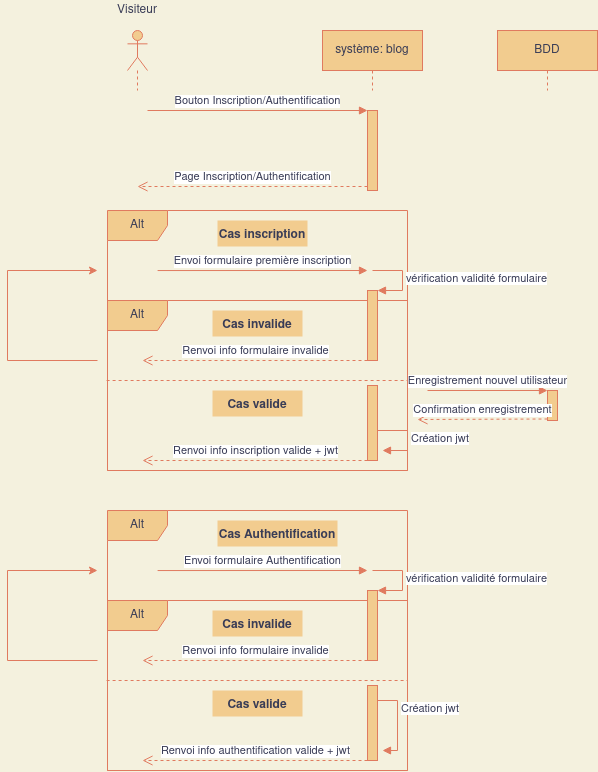

The diagram above was exported from draw.io. Its source (the exported page's mxGraphModel, read from the mxfile embedded in the PNG):
<mxGraphModel dx="1185" dy="657" grid="1" gridSize="10" guides="1" tooltips="1" connect="1" arrows="1" fold="1" page="1" pageScale="1" pageWidth="850" pageHeight="1100" background="#F4F1DE" math="0" shadow="0">
  <root>
    <mxCell id="0" />
    <mxCell id="1" parent="0" />
    <mxCell id="PvjF4-dXGOTcWJ4EZvOL-13" value="Alt" style="shape=umlFrame;whiteSpace=wrap;html=1;rounded=0;sketch=0;fontColor=#393C56;strokeColor=#E07A5F;fillColor=#F2CC8F;" vertex="1" parent="1">
      <mxGeometry x="160" y="330" width="300" height="170" as="geometry" />
    </mxCell>
    <mxCell id="PvjF4-dXGOTcWJ4EZvOL-6" value="Alt" style="shape=umlFrame;whiteSpace=wrap;html=1;rounded=0;sketch=0;fontColor=#393C56;strokeColor=#E07A5F;fillColor=#F2CC8F;" vertex="1" parent="1">
      <mxGeometry x="160" y="240" width="300" height="260" as="geometry" />
    </mxCell>
    <mxCell id="PvjF4-dXGOTcWJ4EZvOL-1" value="" style="shape=umlLifeline;participant=umlActor;perimeter=lifelinePerimeter;whiteSpace=wrap;html=1;container=1;collapsible=0;recursiveResize=0;verticalAlign=top;spacingTop=36;outlineConnect=0;rounded=0;sketch=0;fontColor=#393C56;strokeColor=#E07A5F;fillColor=#F2CC8F;" vertex="1" parent="1">
      <mxGeometry x="180" y="60" width="20" height="60" as="geometry" />
    </mxCell>
    <mxCell id="PvjF4-dXGOTcWJ4EZvOL-2" value="système: blog" style="shape=umlLifeline;perimeter=lifelinePerimeter;whiteSpace=wrap;html=1;container=1;collapsible=0;recursiveResize=0;outlineConnect=0;rounded=0;sketch=0;fontColor=#393C56;strokeColor=#E07A5F;fillColor=#F2CC8F;" vertex="1" parent="1">
      <mxGeometry x="375" y="60" width="100" height="60" as="geometry" />
    </mxCell>
    <mxCell id="PvjF4-dXGOTcWJ4EZvOL-3" value="" style="html=1;points=[];perimeter=orthogonalPerimeter;rounded=0;sketch=0;fontColor=#393C56;strokeColor=#E07A5F;fillColor=#F2CC8F;" vertex="1" parent="1">
      <mxGeometry x="420" y="140" width="10" height="80" as="geometry" />
    </mxCell>
    <mxCell id="PvjF4-dXGOTcWJ4EZvOL-4" value="Bouton Inscription/Authentification" style="html=1;verticalAlign=bottom;endArrow=block;entryX=0;entryY=0;fontColor=#393C56;strokeColor=#E07A5F;fillColor=#F2CC8F;" edge="1" target="PvjF4-dXGOTcWJ4EZvOL-3" parent="1">
      <mxGeometry relative="1" as="geometry">
        <mxPoint x="200" y="140" as="sourcePoint" />
      </mxGeometry>
    </mxCell>
    <mxCell id="PvjF4-dXGOTcWJ4EZvOL-5" value="Page Inscription/Authentification" style="html=1;verticalAlign=bottom;endArrow=open;dashed=1;endSize=8;exitX=0;exitY=0.95;fontColor=#393C56;strokeColor=#E07A5F;fillColor=#F2CC8F;" edge="1" source="PvjF4-dXGOTcWJ4EZvOL-3" parent="1">
      <mxGeometry relative="1" as="geometry">
        <mxPoint x="190" y="216" as="targetPoint" />
      </mxGeometry>
    </mxCell>
    <mxCell id="PvjF4-dXGOTcWJ4EZvOL-7" value="Cas inscription" style="text;align=center;fontStyle=1;verticalAlign=middle;spacingLeft=3;spacingRight=3;strokeColor=none;rotatable=0;points=[[0,0.5],[1,0.5]];portConstraint=eastwest;rounded=0;sketch=0;fontColor=#393C56;fillColor=#F2CC8F;" vertex="1" parent="1">
      <mxGeometry x="270" y="250" width="90" height="26" as="geometry" />
    </mxCell>
    <mxCell id="PvjF4-dXGOTcWJ4EZvOL-9" value="Envoi formulaire première inscription" style="html=1;verticalAlign=bottom;endArrow=block;entryX=0;entryY=0;fontColor=#393C56;strokeColor=#E07A5F;fillColor=#F2CC8F;exitX=0.167;exitY=0.231;exitDx=0;exitDy=0;exitPerimeter=0;" edge="1" parent="1" source="PvjF4-dXGOTcWJ4EZvOL-6">
      <mxGeometry relative="1" as="geometry">
        <mxPoint x="350" y="300" as="sourcePoint" />
        <mxPoint x="420" y="299.9999999999999" as="targetPoint" />
      </mxGeometry>
    </mxCell>
    <mxCell id="PvjF4-dXGOTcWJ4EZvOL-11" value="" style="html=1;points=[];perimeter=orthogonalPerimeter;rounded=0;sketch=0;fontColor=#393C56;strokeColor=#E07A5F;fillColor=#F2CC8F;" vertex="1" parent="1">
      <mxGeometry x="420" y="320" width="10" height="70" as="geometry" />
    </mxCell>
    <mxCell id="PvjF4-dXGOTcWJ4EZvOL-12" value="vérification validité formulaire" style="edgeStyle=orthogonalEdgeStyle;html=1;align=left;spacingLeft=2;endArrow=block;rounded=0;entryX=1;entryY=0;fontColor=#393C56;strokeColor=#E07A5F;fillColor=#F2CC8F;" edge="1" target="PvjF4-dXGOTcWJ4EZvOL-11" parent="1">
      <mxGeometry relative="1" as="geometry">
        <mxPoint x="425" y="300" as="sourcePoint" />
        <Array as="points">
          <mxPoint x="455" y="300" />
        </Array>
      </mxGeometry>
    </mxCell>
    <mxCell id="PvjF4-dXGOTcWJ4EZvOL-14" value="Cas invalide" style="text;align=center;fontStyle=1;verticalAlign=middle;spacingLeft=3;spacingRight=3;strokeColor=none;rotatable=0;points=[[0,0.5],[1,0.5]];portConstraint=eastwest;rounded=0;sketch=0;fontColor=#393C56;fillColor=#F2CC8F;" vertex="1" parent="1">
      <mxGeometry x="265" y="340" width="90" height="26" as="geometry" />
    </mxCell>
    <mxCell id="PvjF4-dXGOTcWJ4EZvOL-16" value="Cas valide" style="text;align=center;fontStyle=1;verticalAlign=middle;spacingLeft=3;spacingRight=3;strokeColor=none;rotatable=0;points=[[0,0.5],[1,0.5]];portConstraint=eastwest;rounded=0;sketch=0;fontColor=#393C56;fillColor=#F2CC8F;" vertex="1" parent="1">
      <mxGeometry x="265" y="420" width="90" height="26" as="geometry" />
    </mxCell>
    <mxCell id="PvjF4-dXGOTcWJ4EZvOL-17" value="" style="endArrow=none;dashed=1;html=1;fontColor=#393C56;strokeColor=#E07A5F;fillColor=#F2CC8F;exitX=-0.003;exitY=0.72;exitDx=0;exitDy=0;exitPerimeter=0;entryX=1;entryY=0.72;entryDx=0;entryDy=0;entryPerimeter=0;" edge="1" parent="1">
      <mxGeometry width="50" height="50" relative="1" as="geometry">
        <mxPoint x="159.10000000000014" y="410.00000000000006" as="sourcePoint" />
        <mxPoint x="460" y="410.00000000000006" as="targetPoint" />
      </mxGeometry>
    </mxCell>
    <mxCell id="PvjF4-dXGOTcWJ4EZvOL-18" value="Renvoi info formulaire invalide" style="html=1;verticalAlign=bottom;endArrow=open;dashed=1;endSize=8;fontColor=#393C56;strokeColor=#E07A5F;fillColor=#F2CC8F;" edge="1" parent="1">
      <mxGeometry relative="1" as="geometry">
        <mxPoint x="195" y="390" as="targetPoint" />
        <mxPoint x="420" y="390" as="sourcePoint" />
      </mxGeometry>
    </mxCell>
    <mxCell id="PvjF4-dXGOTcWJ4EZvOL-21" value="" style="endArrow=none;html=1;fontColor=#393C56;strokeColor=#E07A5F;fillColor=#F2CC8F;" edge="1" parent="1">
      <mxGeometry width="50" height="50" relative="1" as="geometry">
        <mxPoint x="60" y="390" as="sourcePoint" />
        <mxPoint x="150" y="390" as="targetPoint" />
      </mxGeometry>
    </mxCell>
    <mxCell id="PvjF4-dXGOTcWJ4EZvOL-22" value="" style="endArrow=none;html=1;fontColor=#393C56;strokeColor=#E07A5F;fillColor=#F2CC8F;" edge="1" parent="1">
      <mxGeometry width="50" height="50" relative="1" as="geometry">
        <mxPoint x="60" y="390" as="sourcePoint" />
        <mxPoint x="60" y="300" as="targetPoint" />
      </mxGeometry>
    </mxCell>
    <mxCell id="PvjF4-dXGOTcWJ4EZvOL-23" value="" style="endArrow=classic;html=1;fontColor=#393C56;strokeColor=#E07A5F;fillColor=#F2CC8F;" edge="1" parent="1">
      <mxGeometry width="50" height="50" relative="1" as="geometry">
        <mxPoint x="60" y="300" as="sourcePoint" />
        <mxPoint x="150" y="300" as="targetPoint" />
        <Array as="points">
          <mxPoint x="60" y="300" />
        </Array>
      </mxGeometry>
    </mxCell>
    <mxCell id="PvjF4-dXGOTcWJ4EZvOL-26" value="BDD" style="shape=umlLifeline;perimeter=lifelinePerimeter;whiteSpace=wrap;html=1;container=1;collapsible=0;recursiveResize=0;outlineConnect=0;rounded=0;sketch=0;fontColor=#393C56;strokeColor=#E07A5F;fillColor=#F2CC8F;" vertex="1" parent="1">
      <mxGeometry x="550" y="60" width="100" height="60" as="geometry" />
    </mxCell>
    <mxCell id="PvjF4-dXGOTcWJ4EZvOL-27" value="" style="html=1;points=[];perimeter=orthogonalPerimeter;rounded=0;sketch=0;fontColor=#393C56;strokeColor=#E07A5F;fillColor=#F2CC8F;" vertex="1" parent="1">
      <mxGeometry x="600" y="420" width="10" height="30" as="geometry" />
    </mxCell>
    <mxCell id="PvjF4-dXGOTcWJ4EZvOL-28" value="Enregistrement nouvel utilisateur" style="html=1;verticalAlign=bottom;endArrow=block;entryX=0;entryY=0;fontColor=#393C56;strokeColor=#E07A5F;fillColor=#F2CC8F;" edge="1" target="PvjF4-dXGOTcWJ4EZvOL-27" parent="1">
      <mxGeometry relative="1" as="geometry">
        <mxPoint x="480" y="420" as="sourcePoint" />
      </mxGeometry>
    </mxCell>
    <mxCell id="PvjF4-dXGOTcWJ4EZvOL-29" value="Confirmation enregistrement" style="html=1;verticalAlign=bottom;endArrow=open;dashed=1;endSize=8;exitX=0;exitY=0.95;fontColor=#393C56;strokeColor=#E07A5F;fillColor=#F2CC8F;" edge="1" source="PvjF4-dXGOTcWJ4EZvOL-27" parent="1">
      <mxGeometry relative="1" as="geometry">
        <mxPoint x="470" y="449" as="targetPoint" />
      </mxGeometry>
    </mxCell>
    <mxCell id="PvjF4-dXGOTcWJ4EZvOL-30" value="" style="html=1;points=[];perimeter=orthogonalPerimeter;rounded=0;sketch=0;fontColor=#393C56;strokeColor=#E07A5F;fillColor=#F2CC8F;" vertex="1" parent="1">
      <mxGeometry x="420" y="415" width="10" height="75" as="geometry" />
    </mxCell>
    <mxCell id="PvjF4-dXGOTcWJ4EZvOL-34" value="Création jwt" style="edgeStyle=orthogonalEdgeStyle;html=1;align=left;spacingLeft=2;endArrow=block;rounded=0;entryX=1;entryY=0;fontColor=#393C56;strokeColor=#E07A5F;fillColor=#F2CC8F;" edge="1" parent="1">
      <mxGeometry relative="1" as="geometry">
        <mxPoint x="430" y="460" as="sourcePoint" />
        <Array as="points">
          <mxPoint x="460" y="460" />
        </Array>
        <mxPoint x="435" y="480" as="targetPoint" />
      </mxGeometry>
    </mxCell>
    <mxCell id="PvjF4-dXGOTcWJ4EZvOL-35" value="Renvoi info inscription valide + jwt" style="html=1;verticalAlign=bottom;endArrow=open;dashed=1;endSize=8;fontColor=#393C56;strokeColor=#E07A5F;fillColor=#F2CC8F;" edge="1" parent="1">
      <mxGeometry relative="1" as="geometry">
        <mxPoint x="195" y="490" as="targetPoint" />
        <mxPoint x="420" y="490" as="sourcePoint" />
      </mxGeometry>
    </mxCell>
    <mxCell id="PvjF4-dXGOTcWJ4EZvOL-36" value="Visiteur" style="text;html=1;strokeColor=none;fillColor=none;align=center;verticalAlign=middle;whiteSpace=wrap;rounded=0;sketch=0;fontColor=#393C56;" vertex="1" parent="1">
      <mxGeometry x="170" y="30" width="40" height="20" as="geometry" />
    </mxCell>
    <mxCell id="PvjF4-dXGOTcWJ4EZvOL-40" value="Alt" style="shape=umlFrame;whiteSpace=wrap;html=1;rounded=0;sketch=0;fontColor=#393C56;strokeColor=#E07A5F;fillColor=#F2CC8F;" vertex="1" parent="1">
      <mxGeometry x="160" y="630" width="300" height="170" as="geometry" />
    </mxCell>
    <mxCell id="PvjF4-dXGOTcWJ4EZvOL-41" value="Alt" style="shape=umlFrame;whiteSpace=wrap;html=1;rounded=0;sketch=0;fontColor=#393C56;strokeColor=#E07A5F;fillColor=#F2CC8F;" vertex="1" parent="1">
      <mxGeometry x="160" y="540" width="300" height="260" as="geometry" />
    </mxCell>
    <mxCell id="PvjF4-dXGOTcWJ4EZvOL-42" value="Cas Authentification" style="text;align=center;fontStyle=1;verticalAlign=middle;spacingLeft=3;spacingRight=3;strokeColor=none;rotatable=0;points=[[0,0.5],[1,0.5]];portConstraint=eastwest;rounded=0;sketch=0;fontColor=#393C56;fillColor=#F2CC8F;" vertex="1" parent="1">
      <mxGeometry x="270" y="550" width="120" height="26" as="geometry" />
    </mxCell>
    <mxCell id="PvjF4-dXGOTcWJ4EZvOL-43" value="Envoi formulaire Authentification" style="html=1;verticalAlign=bottom;endArrow=block;entryX=0;entryY=0;fontColor=#393C56;strokeColor=#E07A5F;fillColor=#F2CC8F;exitX=0.167;exitY=0.231;exitDx=0;exitDy=0;exitPerimeter=0;" edge="1" parent="1" source="PvjF4-dXGOTcWJ4EZvOL-41">
      <mxGeometry relative="1" as="geometry">
        <mxPoint x="350" y="600" as="sourcePoint" />
        <mxPoint x="420" y="599.9999999999999" as="targetPoint" />
      </mxGeometry>
    </mxCell>
    <mxCell id="PvjF4-dXGOTcWJ4EZvOL-44" value="" style="html=1;points=[];perimeter=orthogonalPerimeter;rounded=0;sketch=0;fontColor=#393C56;strokeColor=#E07A5F;fillColor=#F2CC8F;" vertex="1" parent="1">
      <mxGeometry x="420" y="620" width="10" height="70" as="geometry" />
    </mxCell>
    <mxCell id="PvjF4-dXGOTcWJ4EZvOL-45" value="vérification validité formulaire" style="edgeStyle=orthogonalEdgeStyle;html=1;align=left;spacingLeft=2;endArrow=block;rounded=0;entryX=1;entryY=0;fontColor=#393C56;strokeColor=#E07A5F;fillColor=#F2CC8F;" edge="1" parent="1" target="PvjF4-dXGOTcWJ4EZvOL-44">
      <mxGeometry relative="1" as="geometry">
        <mxPoint x="425" y="599.9999999999999" as="sourcePoint" />
        <Array as="points">
          <mxPoint x="455" y="600" />
        </Array>
      </mxGeometry>
    </mxCell>
    <mxCell id="PvjF4-dXGOTcWJ4EZvOL-46" value="Cas invalide" style="text;align=center;fontStyle=1;verticalAlign=middle;spacingLeft=3;spacingRight=3;strokeColor=none;rotatable=0;points=[[0,0.5],[1,0.5]];portConstraint=eastwest;rounded=0;sketch=0;fontColor=#393C56;fillColor=#F2CC8F;" vertex="1" parent="1">
      <mxGeometry x="265" y="640" width="90" height="26" as="geometry" />
    </mxCell>
    <mxCell id="PvjF4-dXGOTcWJ4EZvOL-47" value="Cas valide" style="text;align=center;fontStyle=1;verticalAlign=middle;spacingLeft=3;spacingRight=3;strokeColor=none;rotatable=0;points=[[0,0.5],[1,0.5]];portConstraint=eastwest;rounded=0;sketch=0;fontColor=#393C56;fillColor=#F2CC8F;" vertex="1" parent="1">
      <mxGeometry x="265" y="720" width="90" height="26" as="geometry" />
    </mxCell>
    <mxCell id="PvjF4-dXGOTcWJ4EZvOL-48" value="" style="endArrow=none;dashed=1;html=1;fontColor=#393C56;strokeColor=#E07A5F;fillColor=#F2CC8F;exitX=-0.003;exitY=0.72;exitDx=0;exitDy=0;exitPerimeter=0;entryX=1;entryY=0.72;entryDx=0;entryDy=0;entryPerimeter=0;" edge="1" parent="1">
      <mxGeometry width="50" height="50" relative="1" as="geometry">
        <mxPoint x="159.10000000000014" y="710" as="sourcePoint" />
        <mxPoint x="460" y="710" as="targetPoint" />
      </mxGeometry>
    </mxCell>
    <mxCell id="PvjF4-dXGOTcWJ4EZvOL-49" value="Renvoi info formulaire invalide" style="html=1;verticalAlign=bottom;endArrow=open;dashed=1;endSize=8;fontColor=#393C56;strokeColor=#E07A5F;fillColor=#F2CC8F;" edge="1" parent="1">
      <mxGeometry relative="1" as="geometry">
        <mxPoint x="195" y="690" as="targetPoint" />
        <mxPoint x="420" y="690" as="sourcePoint" />
      </mxGeometry>
    </mxCell>
    <mxCell id="PvjF4-dXGOTcWJ4EZvOL-50" value="" style="endArrow=none;html=1;fontColor=#393C56;strokeColor=#E07A5F;fillColor=#F2CC8F;" edge="1" parent="1">
      <mxGeometry width="50" height="50" relative="1" as="geometry">
        <mxPoint x="60" y="690" as="sourcePoint" />
        <mxPoint x="150" y="690" as="targetPoint" />
      </mxGeometry>
    </mxCell>
    <mxCell id="PvjF4-dXGOTcWJ4EZvOL-51" value="" style="endArrow=none;html=1;fontColor=#393C56;strokeColor=#E07A5F;fillColor=#F2CC8F;" edge="1" parent="1">
      <mxGeometry width="50" height="50" relative="1" as="geometry">
        <mxPoint x="60" y="690" as="sourcePoint" />
        <mxPoint x="60" y="599.9999999999999" as="targetPoint" />
      </mxGeometry>
    </mxCell>
    <mxCell id="PvjF4-dXGOTcWJ4EZvOL-52" value="" style="endArrow=classic;html=1;fontColor=#393C56;strokeColor=#E07A5F;fillColor=#F2CC8F;" edge="1" parent="1">
      <mxGeometry width="50" height="50" relative="1" as="geometry">
        <mxPoint x="60" y="599.9999999999999" as="sourcePoint" />
        <mxPoint x="150" y="599.9999999999999" as="targetPoint" />
        <Array as="points">
          <mxPoint x="60" y="600" />
        </Array>
      </mxGeometry>
    </mxCell>
    <mxCell id="PvjF4-dXGOTcWJ4EZvOL-56" value="" style="html=1;points=[];perimeter=orthogonalPerimeter;rounded=0;sketch=0;fontColor=#393C56;strokeColor=#E07A5F;fillColor=#F2CC8F;" vertex="1" parent="1">
      <mxGeometry x="420" y="715" width="10" height="75" as="geometry" />
    </mxCell>
    <mxCell id="PvjF4-dXGOTcWJ4EZvOL-57" value="Création jwt" style="edgeStyle=orthogonalEdgeStyle;html=1;align=left;spacingLeft=2;endArrow=block;rounded=0;entryX=1;entryY=0;fontColor=#393C56;strokeColor=#E07A5F;fillColor=#F2CC8F;" edge="1" parent="1">
      <mxGeometry relative="1" as="geometry">
        <mxPoint x="430" y="760" as="sourcePoint" />
        <Array as="points">
          <mxPoint x="430" y="730" />
          <mxPoint x="450" y="730" />
          <mxPoint x="450" y="780" />
        </Array>
        <mxPoint x="435" y="780" as="targetPoint" />
      </mxGeometry>
    </mxCell>
    <mxCell id="PvjF4-dXGOTcWJ4EZvOL-58" value="Renvoi info authentification valide + jwt" style="html=1;verticalAlign=bottom;endArrow=open;dashed=1;endSize=8;fontColor=#393C56;strokeColor=#E07A5F;fillColor=#F2CC8F;" edge="1" parent="1">
      <mxGeometry relative="1" as="geometry">
        <mxPoint x="195" y="790" as="targetPoint" />
        <mxPoint x="420" y="790" as="sourcePoint" />
      </mxGeometry>
    </mxCell>
  </root>
</mxGraphModel>